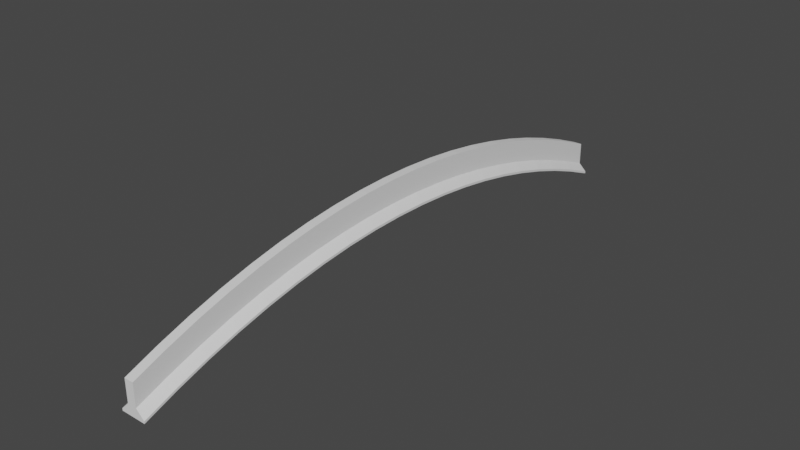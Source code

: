 # Source: RoadBarrier.blend  (saved by Blender 2.82.7; exported with 4.5.12 LTS)
import bpy
from mathutils import Matrix  # noqa: F401  (used for matrix-valued properties, if any)

bpy.ops.wm.read_factory_settings(use_empty=True)
scene = bpy.context.scene
scene.name = 'Scene'

# ---- collections
col_collection = bpy.data.collections.new('Collection'); scene.collection.children.link(col_collection)

# ---- world
world_world = bpy.data.worlds.new('World'); scene.world = world_world
world_world.use_nodes = True; world_world.node_tree.nodes.clear()
_N = world_world.node_tree.nodes; _L = world_world.node_tree.links
n0 = _N.new('ShaderNodeOutputWorld'); n0.name = 'World Output'; n0.location = (300, 300)
n1 = _N.new('ShaderNodeBackground'); n1.name = 'Background'; n1.location = (10, 300)
n1.inputs[0].default_value = (0.05088, 0.05088, 0.05088, 1.0)
_L.new(n1.outputs[0], n0.inputs[0])
n0.is_active_output = True
world_world.color = (0.05088, 0.05088, 0.05088)
world_world.use_sun_shadow = False
world_world.sun_shadow_jitter_overblur = 0.0

# ---- meshes
me_cylinder_002 = bpy.data.meshes.new('Cylinder.002')
me_cylinder_002.from_pydata([(1.847, -9.647, -0.41), (1.847, -9.647, -9.537e-07), (1.46, -8.611, -0.41), (1.46, -8.611, -9.537e-07), (1.118, -7.573, -0.41), (1.118, -7.573, -9.537e-07), (0.8219, -6.533, -0.41), (0.8219, -6.533, -9.537e-07), (0.571, -5.49, -0.41), (0.571, -5.49, -9.537e-07), (0.3655, -4.446, -0.41), (0.3655, -4.446, -9.537e-07), (0.2057, -3.401, -0.41), (0.2057, -3.401, -9.537e-07), (0.09145, -2.355, -0.41), (0.09145, -2.355, -9.537e-07), (0.02288, -1.308, -0.41), (0.02288, -1.308, -9.537e-07), (-2.682e-06, -0.2609, -0.41), (1.192e-07, -0.2609, -9.537e-07), (0.02281, 0.7863, -0.41), (0.02281, 0.7863, -9.537e-07), (0.0913, 1.833, -0.41), (0.0913, 1.833, -9.537e-07), (0.2055, 2.879, -0.41), (0.2055, 2.879, -9.537e-07), (0.3652, 3.924, -0.41), (0.3652, 3.924, -9.537e-07), (0.5706, 4.968, -0.41), (0.5706, 4.968, -9.537e-07), (0.8215, 6.011, -0.41), (0.8215, 6.011, -9.537e-07), (1.118, 7.051, -0.41), (1.118, 7.051, -9.537e-07), (1.459, 8.089, -0.41), (1.459, 8.089, -9.537e-07), (1.846, 9.125, -0.41), (1.846, 9.125, -9.537e-07), (2.278, 10.16, -0.41), (2.278, 10.16, -9.537e-07), (1.772, -9.647, -0.41), (1.385, -8.611, -0.41), (1.043, -7.573, -0.41), (0.7469, -6.533, -0.41), (0.496, -5.49, -0.41), (0.2905, -4.446, -0.41), (0.1307, -3.401, -0.41), (0.01645, -2.355, -0.41), (-0.05212, -1.308, -0.41), (-0.075, -0.2609, -0.41), (-0.05219, 0.7863, -0.41), (0.0163, 1.833, -0.41), (0.1305, 2.879, -0.41), (0.2902, 3.924, -0.41), (0.4956, 4.968, -0.41), (0.7465, 6.011, -0.41), (1.043, 7.051, -0.41), (1.384, 8.089, -0.41), (1.771, 9.125, -0.41), (2.203, 10.16, -0.41), (1.517, -9.647, -0.15), (1.13, -8.611, -0.15), (0.7883, -7.573, -0.15), (0.4919, -6.533, -0.15), (0.241, -5.49, -0.15), (0.03553, -4.446, -0.15), (-0.1243, -3.401, -0.15), (-0.2386, -2.355, -0.15), (-0.3071, -1.308, -0.15), (-0.33, -0.2609, -0.15), (-0.3072, 0.7863, -0.15), (-0.2387, 1.833, -0.15), (-0.1245, 2.879, -0.15), (0.03524, 3.924, -0.15), (0.2406, 4.968, -0.15), (0.4915, 6.011, -0.15), (0.7878, 7.051, -0.15), (1.129, 8.089, -0.15), (1.516, 9.125, -0.15), (1.948, 10.16, -0.15), (0.777, -9.647, -0.15), (0.3901, -8.611, -0.15), (0.04831, -7.573, -0.15), (-0.2481, -6.533, -0.15), (-0.499, -5.49, -0.15), (-0.7045, -4.446, -0.15), (-0.8643, -3.401, -0.15), (-0.9786, -2.355, -0.15), (-1.047, -1.308, -0.15), (-1.07, -0.2609, -0.15), (-1.047, 0.7863, -0.15), (-0.9787, 1.833, -0.15), (-0.8645, 2.879, -0.15), (-0.7048, 3.924, -0.15), (-0.4994, 4.968, -0.15), (-0.2485, 6.011, -0.15), (0.04781, 7.051, -0.15), (0.3895, 8.089, -0.15), (0.7764, 9.125, -0.15), (1.208, 10.16, -0.15), (0.777, -9.647, 0.0), (0.3901, -8.611, 0.0), (0.04831, -7.573, 0.0), (-0.2481, -6.533, 0.0), (-0.499, -5.49, 0.0), (-0.7045, -4.446, 0.0), (-0.8643, -3.401, 0.0), (-0.9786, -2.355, 0.0), (-1.047, -1.308, 0.0), (-1.07, -0.2609, 0.0), (-1.047, 0.7863, 0.0), (-0.9787, 1.833, 0.0), (-0.8645, 2.879, 0.0), (-0.7048, 3.924, 0.0), (-0.4994, 4.968, 0.0), (-0.2485, 6.011, 0.0), (0.04781, 7.051, 0.0), (0.3895, 8.089, 0.0), (0.7764, 9.125, 0.0), (1.208, 10.16, 0.0)], [], [(36, 38, 39, 37), (34, 36, 37, 35), (32, 34, 35, 33), (30, 32, 33, 31), (28, 30, 31, 29), (26, 28, 29, 27), (24, 26, 27, 25), (22, 24, 25, 23), (20, 22, 23, 21), (18, 20, 21, 19), (16, 18, 19, 17), (14, 16, 17, 15), (12, 14, 15, 13), (10, 12, 13, 11), (8, 10, 11, 9), (6, 8, 9, 7), (4, 6, 7, 5), (2, 4, 5, 3), (0, 2, 3, 1), (12, 10, 45, 46), (34, 32, 56, 57), (4, 2, 41, 42), (26, 24, 52, 53), (18, 16, 48, 49), (10, 8, 44, 45), (32, 30, 55, 56), (2, 0, 40, 41), (24, 22, 51, 52), (16, 14, 47, 48), (38, 36, 58, 59), (8, 6, 43, 44), (30, 28, 54, 55), (22, 20, 50, 51), (14, 12, 46, 47), (36, 34, 57, 58), (6, 4, 42, 43), (28, 26, 53, 54), (20, 18, 49, 50), (48, 47, 67, 68), (55, 54, 74, 75), (47, 46, 66, 67), (54, 53, 73, 74), (46, 45, 65, 66), (53, 52, 72, 73), (45, 44, 64, 65), (52, 51, 71, 72), (59, 58, 78, 79), (44, 43, 63, 64), (51, 50, 70, 71), (58, 57, 77, 78), (43, 42, 62, 63), (50, 49, 69, 70), (57, 56, 76, 77), (42, 41, 61, 62), (49, 48, 68, 69), (56, 55, 75, 76), (41, 40, 60, 61), (70, 69, 89, 90), (77, 76, 96, 97), (62, 61, 81, 82), (69, 68, 88, 89), (76, 75, 95, 96), (61, 60, 80, 81), (68, 67, 87, 88), (75, 74, 94, 95), (67, 66, 86, 87), (74, 73, 93, 94), (66, 65, 85, 86), (73, 72, 92, 93), (65, 64, 84, 85), (72, 71, 91, 92), (79, 78, 98, 99), (64, 63, 83, 84), (71, 70, 90, 91), (78, 77, 97, 98), (63, 62, 82, 83), (92, 91, 111, 112), (99, 98, 118, 119), (84, 83, 103, 104), (91, 90, 110, 111), (98, 97, 117, 118), (83, 82, 102, 103), (90, 89, 109, 110), (97, 96, 116, 117), (82, 81, 101, 102), (89, 88, 108, 109), (96, 95, 115, 116), (81, 80, 100, 101), (88, 87, 107, 108), (95, 94, 114, 115), (87, 86, 106, 107), (94, 93, 113, 114), (86, 85, 105, 106), (93, 92, 112, 113), (85, 84, 104, 105), (38, 59, 79, 99, 119, 39), (1, 100, 80, 60, 40, 0)])
_uv = me_cylinder_002.uv_layers.new(name='UVMap')
_uv.uv.foreach_set('vector', [0.0, 0.0, 0.0, 0.0, 0.0, 0.0, 0.0, 0.0, 0.0, 0.0, 0.0, 0.0, 0.0, 0.0, 0.0, 0.0, 0.0, 0.0, 0.0, 0.0, 0.0, 0.0, 0.0, 0.0, 0.0, 0.0, 0.0, 0.0, 0.0, 0.0, 0.0, 0.0, 0.0, 0.0, 0.0, 0.0, 0.0, 0.0, 0.0, 0.0, 0.0, 0.0, 0.0, 0.0, 0.0, 0.0, 0.0, 0.0, 0.0, 0.0, 0.0, 0.0, 0.0, 0.0, 0.0, 0.0, 0.0, 0.0, 0.0, 0.0, 0.0, 0.0, 0.0, 0.0, 0.0, 0.0, 0.0, 0.0, 0.0, 0.0, 0.0, 0.0, 0.0, 0.0, 0.0, 0.0, 0.0, 0.0, 0.0, 0.0, 0.0, 0.0, 0.0, 0.0, 0.0, 0.0, 0.0, 0.0, 0.0, 0.0, 0.0, 0.0, 0.0, 0.0, 0.0, 0.0, 0.0, 0.0, 0.0, 0.0, 0.0, 0.0, 0.0, 0.0, 0.0, 0.0, 0.0, 0.0, 0.0, 0.0, 0.0, 0.0, 0.0, 0.0, 0.0, 0.0, 0.0, 0.0, 0.0, 0.0, 0.0, 0.0, 0.0, 0.0, 0.0, 0.0, 0.0, 0.0, 0.0, 0.0, 0.0, 0.0, 0.0, 0.0, 0.0, 0.0, 0.0, 0.0, 0.0, 0.0, 0.0, 0.0, 0.0, 0.0, 0.0, 0.0, 0.0, 0.0, 0.0, 0.0, 0.0, 0.0, 0.0, 0.0, 0.0, 0.0, 0.0, 0.0, 0.0, 0.0, 0.0, 0.0, 0.0, 0.0, 0.0, 0.0, 0.0, 0.0, 0.0, 0.0, 0.0, 0.0, 0.0, 0.0, 0.0, 0.0, 0.0, 0.0, 0.0, 0.0, 0.0, 0.0, 0.0, 0.0, 0.0, 0.0, 0.0, 0.0, 0.0, 0.0, 0.0, 0.0, 0.0, 0.0, 0.0, 0.0, 0.0, 0.0, 0.0, 0.0, 0.0, 0.0, 0.0, 0.0, 0.0, 0.0, 0.0, 0.0, 0.0, 0.0, 0.0, 0.0, 0.0, 0.0, 0.0, 0.0, 0.0, 0.0, 0.0, 0.0, 0.0, 0.0, 0.0, 0.0, 0.0, 0.0, 0.0, 0.0, 0.0, 0.0, 0.0, 0.0, 0.0, 0.0, 0.0, 0.0, 0.0, 0.0, 0.0, 0.0, 0.0, 0.0, 0.0, 0.0, 0.0, 0.0, 0.0, 0.0, 0.0, 0.0, 0.0, 0.0, 0.0, 0.0, 0.0, 0.0, 0.0, 0.0, 0.0, 0.0, 0.0, 0.0, 0.0, 0.0, 0.0, 0.0, 0.0, 0.0, 0.0, 0.0, 0.0, 0.0, 0.0, 0.0, 0.0, 0.0, 0.0, 0.0, 0.0, 0.0, 0.0, 0.0, 0.0, 0.0, 0.0, 0.0, 0.0, 0.0, 0.0, 0.0, 0.0, 0.0, 0.0, 0.0, 0.0, 0.0, 0.0, 0.0, 0.0, 0.0, 0.0, 0.0, 0.0, 0.0, 0.0, 0.0, 0.0, 0.0, 0.0, 0.0, 0.0, 0.0, 0.0, 0.0, 0.0, 0.0, 0.0, 0.0, 0.0, 0.0, 0.0, 0.0, 0.0, 0.0, 0.0, 0.0, 0.0, 0.0, 0.0, 0.0, 0.0, 0.0, 0.0, 0.0, 0.0, 0.0, 0.0, 0.0, 0.0, 0.0, 0.0, 0.0, 0.0, 0.0, 0.0, 0.0, 0.0, 0.0, 0.0, 0.0, 0.0, 0.0, 0.0, 0.0, 0.0, 0.0, 0.0, 0.0, 0.0, 0.0, 0.0, 0.0, 0.0, 0.0, 0.0, 0.0, 0.0, 0.0, 0.0, 0.0, 0.0, 0.0, 0.0, 0.0, 0.0, 0.0, 0.0, 0.0, 0.0, 0.0, 0.0, 0.0, 0.0, 0.0, 0.0, 0.0, 0.0, 0.0, 0.0, 0.0, 0.0, 0.0, 0.0, 0.0, 0.0, 0.0, 0.0, 0.0, 0.0, 0.0, 0.0, 0.0, 0.0, 0.0, 0.0, 0.0, 0.0, 0.0, 0.0, 0.0, 0.0, 0.0, 0.0, 0.0, 0.0, 0.0, 0.0, 0.0, 0.0, 0.0, 0.0, 0.0, 0.0, 0.0, 0.0, 0.0, 0.0, 0.0, 0.0, 0.0, 0.0, 0.0, 0.0, 0.0, 0.0, 0.0, 0.0, 0.0, 0.0, 0.0, 0.0, 0.0, 0.0, 0.0, 0.0, 0.0, 0.0, 0.0, 0.0, 0.0, 0.0, 0.0, 0.0, 0.0, 0.0, 0.0, 0.0, 0.0, 0.0, 0.0, 0.0, 0.0, 0.0, 0.0, 0.0, 0.0, 0.0, 0.0, 0.0, 0.0, 0.0, 0.0, 0.0, 0.0, 0.0, 0.0, 0.0, 0.0, 0.0, 0.0, 0.0, 0.0, 0.0, 0.0, 0.0, 0.0, 0.0, 0.0, 0.0, 0.0, 0.0, 0.0, 0.0, 0.0, 0.0, 0.0, 0.0, 0.0, 0.0, 0.0, 0.0, 0.0, 0.0, 0.0, 0.0, 0.0, 0.0, 0.0, 0.0, 0.0, 0.0, 0.0, 0.0, 0.0, 0.0, 0.0, 0.0, 0.0, 0.0, 0.0, 0.0, 0.0, 0.0, 0.0, 0.0, 0.0, 0.0, 0.0, 0.0, 0.0, 0.0, 0.0, 0.0, 0.0, 0.0, 0.0, 0.0, 0.0, 0.0, 0.0, 0.0, 0.0, 0.0, 0.0, 0.0, 0.0, 0.0, 0.0, 0.0, 0.0, 0.0, 0.0, 0.0, 0.0, 0.0, 0.0, 0.0, 0.0, 0.0, 0.0, 0.0, 0.0, 0.0, 0.0, 0.0, 0.0, 0.0, 0.0, 0.0, 0.0, 0.0, 0.0, 0.0, 0.0, 0.0, 0.0, 0.0, 0.0, 0.0, 0.0, 0.0, 0.0, 0.0, 0.0, 0.0, 0.0, 0.0, 0.0, 0.0, 0.0, 0.0, 0.0, 0.0, 0.0, 0.0, 0.0, 0.0, 0.0, 0.0, 0.0, 0.0, 0.0, 0.0, 0.0, 0.0, 0.0, 0.0, 0.0, 0.0, 0.0, 0.0, 0.0, 0.0, 0.0, 0.0, 0.0, 0.0, 0.0, 0.0, 0.0, 0.0, 0.0, 0.0, 0.0, 0.0, 0.0, 0.0, 0.0, 0.0, 0.0, 0.0, 0.0, 0.0, 0.0, 0.0, 0.0, 0.0, 0.0, 0.0, 0.0, 0.0, 0.0, 0.0, 0.0, 0.0, 0.0, 0.0, 0.0, 0.0, 0.0, 0.0, 0.0, 0.0, 0.0, 0.0, 0.0, 0.0, 0.0, 0.0, 0.0, 0.0, 0.0, 0.0, 0.0, 0.0, 0.0, 0.0, 0.0, 0.0, 0.0, 0.0, 0.0, 0.0, 0.0, 0.0, 0.0, 0.0, 0.0, 0.0, 0.0, 0.0, 0.0, 0.0, 0.0, 0.0, 0.0, 0.0, 0.0, 0.0, 0.0, 0.0, 0.0, 0.0, 0.0, 0.0, 0.0, 0.0, 0.0, 0.0, 0.0, 0.0, 0.0, 0.0, 0.0, 0.0, 0.0, 0.0, 0.0, 0.0, 0.0, 0.0, 0.0, 0.0, 0.0, 0.0, 0.0, 0.0, 0.0, 0.0, 0.0, 0.0, 0.0, 0.0, 0.0, 0.0, 0.0, 0.0, 0.0, 0.0, 0.0, 0.0, 0.0, 0.0, 0.0, 0.0, 0.0, 0.0, 0.0, 0.0, 0.0, 0.0, 0.0, 0.0, 0.0, 0.0, 0.0, 0.0, 0.0, 0.0, 0.0, 0.0, 0.0, 0.0, 0.0, 0.0, 0.0, 0.0, 0.0, 0.0, 0.0, 0.0, 0.0, 0.0, 0.0, 0.0, 0.0, 0.0, 0.0, 0.0, 0.0, 0.0, 0.0, 0.0, 0.0, 0.0, 0.0, 0.0, 0.0, 0.0, 0.0, 0.0, 0.0, 0.0, 0.0])
me_cylinder_002.use_remesh_fix_poles = True
me_cylinder_002.use_remesh_preserve_attributes = False
me_cylinder_002.use_mirror_vertex_groups = False
me_cylinder_002.update()

# ---- objects
ob_cylinder = bpy.data.objects.new('Cylinder', me_cylinder_002)

# ---- transforms, parenting, visibility, modifiers, constraints
ob_cylinder.location = (0.0, 0.0, 0.0)
ob_cylinder.rotation_euler = (0.0, 1.571, 0.0)
ob_cylinder.lineart.crease_threshold = 0.0
_m = ob_cylinder.modifiers.new('Mirror', 'MIRROR')
_m.use_axis = (False, False, True)

# ---- collection membership
col_collection.objects.link(ob_cylinder)

# ---- scene / render settings (as saved in the file)
scene.frame_start = 1; scene.frame_end = 250; scene.frame_set(1)
scene.render.engine = 'BLENDER_EEVEE_NEXT'
scene.cycles.use_denoising = False
scene.cycles.samples = 128
scene.cycles.sampling_pattern = 'TABULATED_SOBOL'
scene.cycles.use_adaptive_sampling = False
scene.cycles.use_light_tree = False
scene.view_settings.view_transform = 'Filmic'
bpy.context.view_layer.update()

# ---- added for rendering (the .blend has no active camera and no usable light): camera, sun
cam_auto = bpy.data.cameras.new('AutoCamera')
cam_auto.lens = 50.0
cam_auto.sensor_width = 36.0
cam_auto.clip_end = 1000.0
ob_auto_camera = bpy.data.objects.new('AutoCamera', cam_auto)
scene.collection.objects.link(ob_auto_camera)
ob_auto_camera.location = (18.5995, -22.0638, 14.2754)
ob_auto_camera.rotation_euler = (1.09748, -7.21219e-08, 0.694738)
scene.camera = ob_auto_camera
light_auto_sun = bpy.data.lights.new('AutoSun', 'SUN')
light_auto_sun.energy = 3.0
light_auto_sun.angle = 0.0523599
ob_auto_sun = bpy.data.objects.new('AutoSun', light_auto_sun)
scene.collection.objects.link(ob_auto_sun)
ob_auto_sun.rotation_euler = (0.872665, 0.174533, 0.523599)
bpy.context.view_layer.update()
